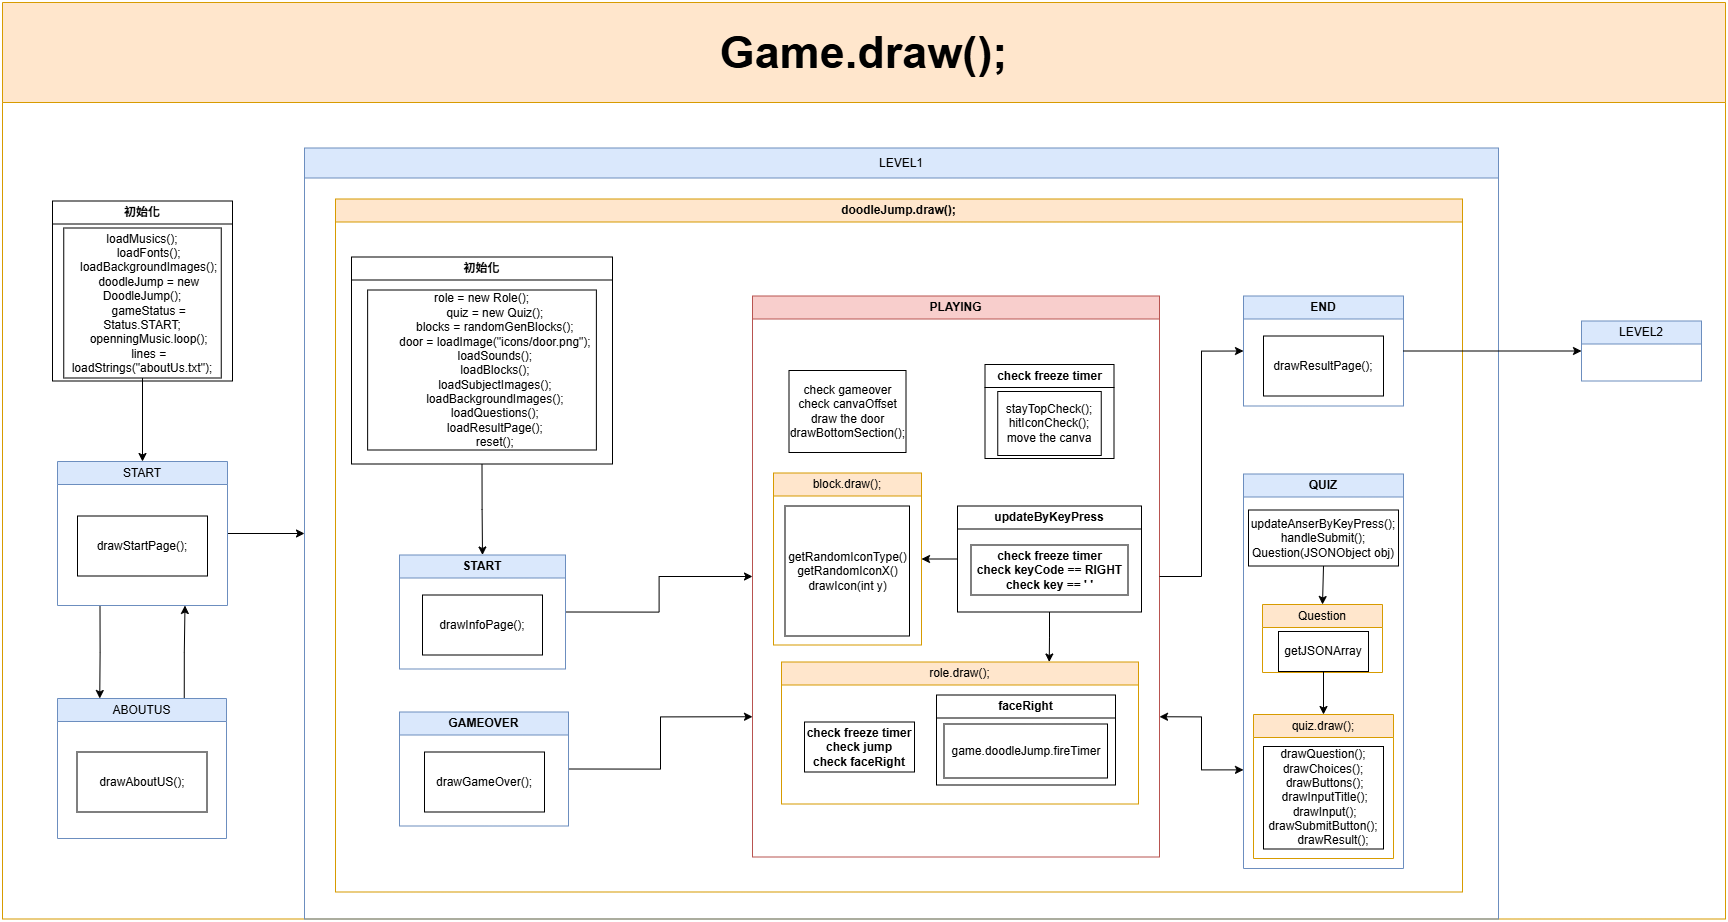

The diagram above was exported from draw.io. Its source (the exported page's mxGraphModel, read from the mxfile embedded in the PNG):
<mxGraphModel dx="1687" dy="1168" grid="0" gridSize="10" guides="1" tooltips="1" connect="1" arrows="1" fold="1" page="1" pageScale="1" pageWidth="827" pageHeight="1169" math="0" shadow="0">
  <root>
    <mxCell id="0" />
    <mxCell id="1" parent="0" />
    <mxCell id="VDZzqtf6pBX9vTgafcBY-35" value="&lt;font style=&quot;font-size: 45px;&quot;&gt;Game.draw();&lt;/font&gt;" style="swimlane;whiteSpace=wrap;html=1;startSize=100;fontSize=20;fillColor=#ffe6cc;strokeColor=#d79b00;" parent="1" vertex="1">
      <mxGeometry x="840" y="20" width="1723" height="916.5" as="geometry">
        <mxRectangle x="840" y="20" width="200" height="100" as="alternateBounds" />
      </mxGeometry>
    </mxCell>
    <mxCell id="VDZzqtf6pBX9vTgafcBY-46" style="edgeStyle=orthogonalEdgeStyle;rounded=0;orthogonalLoop=1;jettySize=auto;html=1;exitX=1;exitY=0.5;exitDx=0;exitDy=0;entryX=0;entryY=0.5;entryDx=0;entryDy=0;" parent="VDZzqtf6pBX9vTgafcBY-35" edge="1">
      <mxGeometry relative="1" as="geometry">
        <mxPoint x="160" y="260" as="sourcePoint" />
      </mxGeometry>
    </mxCell>
    <mxCell id="VDZzqtf6pBX9vTgafcBY-71" style="edgeStyle=orthogonalEdgeStyle;rounded=0;orthogonalLoop=1;jettySize=auto;html=1;exitX=0.25;exitY=1;exitDx=0;exitDy=0;entryX=0.25;entryY=0;entryDx=0;entryDy=0;" parent="VDZzqtf6pBX9vTgafcBY-35" source="VDZzqtf6pBX9vTgafcBY-51" target="VDZzqtf6pBX9vTgafcBY-64" edge="1">
      <mxGeometry relative="1" as="geometry" />
    </mxCell>
    <mxCell id="8nxNPM4JtghR5XvehcW0-9" style="edgeStyle=orthogonalEdgeStyle;rounded=0;orthogonalLoop=1;jettySize=auto;html=1;exitX=1;exitY=0.5;exitDx=0;exitDy=0;entryX=0;entryY=0.5;entryDx=0;entryDy=0;" edge="1" parent="VDZzqtf6pBX9vTgafcBY-35" source="VDZzqtf6pBX9vTgafcBY-51" target="VDZzqtf6pBX9vTgafcBY-66">
      <mxGeometry relative="1" as="geometry" />
    </mxCell>
    <mxCell id="VDZzqtf6pBX9vTgafcBY-51" value="&lt;span style=&quot;font-weight: 400;&quot;&gt;START&lt;/span&gt;" style="swimlane;whiteSpace=wrap;html=1;fillColor=#dae8fc;strokeColor=#6c8ebf;startSize=23;" parent="VDZzqtf6pBX9vTgafcBY-35" vertex="1">
      <mxGeometry x="55" y="459" width="170" height="144" as="geometry">
        <mxRectangle x="47" y="501" width="120" height="60" as="alternateBounds" />
      </mxGeometry>
    </mxCell>
    <mxCell id="VDZzqtf6pBX9vTgafcBY-53" value="drawStartPage();" style="rounded=0;whiteSpace=wrap;html=1;" parent="VDZzqtf6pBX9vTgafcBY-51" vertex="1">
      <mxGeometry x="20" y="54.5" width="130" height="60" as="geometry" />
    </mxCell>
    <mxCell id="VDZzqtf6pBX9vTgafcBY-72" style="edgeStyle=orthogonalEdgeStyle;rounded=0;orthogonalLoop=1;jettySize=auto;html=1;exitX=0.75;exitY=0;exitDx=0;exitDy=0;entryX=0.75;entryY=1;entryDx=0;entryDy=0;" parent="VDZzqtf6pBX9vTgafcBY-35" source="VDZzqtf6pBX9vTgafcBY-64" target="VDZzqtf6pBX9vTgafcBY-51" edge="1">
      <mxGeometry relative="1" as="geometry" />
    </mxCell>
    <mxCell id="VDZzqtf6pBX9vTgafcBY-64" value="&lt;span style=&quot;font-weight: 400;&quot;&gt;ABOUTUS&lt;/span&gt;" style="swimlane;whiteSpace=wrap;html=1;fillColor=#dae8fc;strokeColor=#6c8ebf;" parent="VDZzqtf6pBX9vTgafcBY-35" vertex="1">
      <mxGeometry x="55" y="696" width="169" height="140" as="geometry">
        <mxRectangle x="60" y="709" width="120" height="60" as="alternateBounds" />
      </mxGeometry>
    </mxCell>
    <mxCell id="VDZzqtf6pBX9vTgafcBY-65" value="drawAboutUS();" style="rounded=0;whiteSpace=wrap;html=1;" parent="VDZzqtf6pBX9vTgafcBY-64" vertex="1">
      <mxGeometry x="19.5" y="53.5" width="130" height="60" as="geometry" />
    </mxCell>
    <mxCell id="VDZzqtf6pBX9vTgafcBY-66" value="&lt;span style=&quot;font-weight: 400;&quot;&gt;LEVEL1&lt;/span&gt;" style="swimlane;whiteSpace=wrap;html=1;startSize=30;fillColor=#dae8fc;strokeColor=#6c8ebf;" parent="VDZzqtf6pBX9vTgafcBY-35" vertex="1">
      <mxGeometry x="302" y="145.5" width="1194" height="771" as="geometry">
        <mxRectangle x="302" y="145.5" width="120" height="60" as="alternateBounds" />
      </mxGeometry>
    </mxCell>
    <mxCell id="VDZzqtf6pBX9vTgafcBY-86" value="doodleJump.draw();" style="swimlane;whiteSpace=wrap;html=1;startSize=23;fillColor=#ffe6cc;strokeColor=#d79b00;" parent="VDZzqtf6pBX9vTgafcBY-66" vertex="1">
      <mxGeometry x="31" y="51" width="1127" height="693" as="geometry">
        <mxRectangle x="16" y="44" width="130" height="60" as="alternateBounds" />
      </mxGeometry>
    </mxCell>
    <mxCell id="8nxNPM4JtghR5XvehcW0-33" style="edgeStyle=orthogonalEdgeStyle;rounded=0;orthogonalLoop=1;jettySize=auto;html=1;exitX=1;exitY=0.5;exitDx=0;exitDy=0;entryX=0;entryY=0.5;entryDx=0;entryDy=0;" edge="1" parent="VDZzqtf6pBX9vTgafcBY-86" source="VDZzqtf6pBX9vTgafcBY-70" target="VDZzqtf6pBX9vTgafcBY-74">
      <mxGeometry relative="1" as="geometry" />
    </mxCell>
    <mxCell id="VDZzqtf6pBX9vTgafcBY-70" value="START" style="swimlane;whiteSpace=wrap;html=1;startSize=23;fillColor=#dae8fc;strokeColor=#6c8ebf;" parent="VDZzqtf6pBX9vTgafcBY-86" vertex="1">
      <mxGeometry x="64" y="356" width="166" height="114" as="geometry">
        <mxRectangle x="44" y="186" width="130" height="60" as="alternateBounds" />
      </mxGeometry>
    </mxCell>
    <mxCell id="VDZzqtf6pBX9vTgafcBY-93" value="drawInfoPage();" style="whiteSpace=wrap;html=1;" parent="VDZzqtf6pBX9vTgafcBY-70" vertex="1">
      <mxGeometry x="23" y="40" width="120" height="60" as="geometry" />
    </mxCell>
    <mxCell id="8nxNPM4JtghR5XvehcW0-52" style="edgeStyle=orthogonalEdgeStyle;rounded=0;orthogonalLoop=1;jettySize=auto;html=1;exitX=1;exitY=0.5;exitDx=0;exitDy=0;entryX=0;entryY=0.75;entryDx=0;entryDy=0;" edge="1" parent="VDZzqtf6pBX9vTgafcBY-86" source="VDZzqtf6pBX9vTgafcBY-75" target="VDZzqtf6pBX9vTgafcBY-74">
      <mxGeometry relative="1" as="geometry" />
    </mxCell>
    <mxCell id="VDZzqtf6pBX9vTgafcBY-75" value="GAMEOVER" style="swimlane;whiteSpace=wrap;html=1;startSize=23;fillColor=#dae8fc;strokeColor=#6c8ebf;" parent="VDZzqtf6pBX9vTgafcBY-86" vertex="1">
      <mxGeometry x="64" y="513" width="169" height="114" as="geometry">
        <mxRectangle x="274" y="186" width="130" height="60" as="alternateBounds" />
      </mxGeometry>
    </mxCell>
    <mxCell id="VDZzqtf6pBX9vTgafcBY-103" value="drawGameOver();" style="whiteSpace=wrap;html=1;" parent="VDZzqtf6pBX9vTgafcBY-75" vertex="1">
      <mxGeometry x="25" y="40" width="120" height="60" as="geometry" />
    </mxCell>
    <mxCell id="8nxNPM4JtghR5XvehcW0-16" style="edgeStyle=orthogonalEdgeStyle;rounded=0;orthogonalLoop=1;jettySize=auto;html=1;exitX=0.5;exitY=1;exitDx=0;exitDy=0;entryX=0.5;entryY=0;entryDx=0;entryDy=0;" edge="1" parent="VDZzqtf6pBX9vTgafcBY-86" source="VDZzqtf6pBX9vTgafcBY-97" target="VDZzqtf6pBX9vTgafcBY-70">
      <mxGeometry relative="1" as="geometry" />
    </mxCell>
    <mxCell id="VDZzqtf6pBX9vTgafcBY-97" value="初始化" style="swimlane;whiteSpace=wrap;html=1;startSize=23;" parent="VDZzqtf6pBX9vTgafcBY-86" vertex="1">
      <mxGeometry x="16" y="58" width="261" height="207" as="geometry">
        <mxRectangle x="118.5" y="47" width="130" height="60" as="alternateBounds" />
      </mxGeometry>
    </mxCell>
    <mxCell id="VDZzqtf6pBX9vTgafcBY-98" value="&lt;div&gt;role = new Role();&lt;/div&gt;&lt;div&gt;&amp;nbsp; &amp;nbsp; &amp;nbsp; &amp;nbsp; quiz = new Quiz();&lt;/div&gt;&lt;div&gt;&amp;nbsp; &amp;nbsp; &amp;nbsp; &amp;nbsp; blocks = randomGenBlocks();&lt;/div&gt;&lt;div&gt;&amp;nbsp; &amp;nbsp; &amp;nbsp; &amp;nbsp; door = loadImage(&quot;icons/door.png&quot;);&lt;/div&gt;&lt;div&gt;&amp;nbsp; &amp;nbsp; &amp;nbsp; &amp;nbsp; loadSounds();&lt;/div&gt;&lt;div&gt;&amp;nbsp; &amp;nbsp; &amp;nbsp; &amp;nbsp; loadBlocks();&lt;/div&gt;&lt;div&gt;&amp;nbsp; &amp;nbsp; &amp;nbsp; &amp;nbsp; loadSubjectImages();&lt;/div&gt;&lt;div&gt;&amp;nbsp; &amp;nbsp; &amp;nbsp; &amp;nbsp; loadBackgroundImages();&lt;/div&gt;&lt;div&gt;&amp;nbsp; &amp;nbsp; &amp;nbsp; &amp;nbsp; loadQuestions();&lt;/div&gt;&lt;div&gt;&amp;nbsp; &amp;nbsp; &amp;nbsp; &amp;nbsp; loadResultPage();&lt;/div&gt;&lt;div&gt;&amp;nbsp; &amp;nbsp; &amp;nbsp; &amp;nbsp; reset();&lt;/div&gt;" style="whiteSpace=wrap;html=1;" parent="VDZzqtf6pBX9vTgafcBY-97" vertex="1">
      <mxGeometry x="16.13" y="33" width="228.75" height="160" as="geometry" />
    </mxCell>
    <mxCell id="8nxNPM4JtghR5XvehcW0-41" style="edgeStyle=orthogonalEdgeStyle;rounded=0;orthogonalLoop=1;jettySize=auto;html=1;exitX=1;exitY=0.75;exitDx=0;exitDy=0;entryX=0;entryY=0.75;entryDx=0;entryDy=0;startArrow=classic;startFill=1;" edge="1" parent="VDZzqtf6pBX9vTgafcBY-86" source="VDZzqtf6pBX9vTgafcBY-74" target="VDZzqtf6pBX9vTgafcBY-77">
      <mxGeometry relative="1" as="geometry" />
    </mxCell>
    <mxCell id="VDZzqtf6pBX9vTgafcBY-74" value="PLAYING" style="swimlane;whiteSpace=wrap;html=1;startSize=23;fillColor=#f8cecc;strokeColor=#b85450;" parent="VDZzqtf6pBX9vTgafcBY-86" vertex="1">
      <mxGeometry x="417" y="97" width="407" height="561" as="geometry">
        <mxRectangle x="398" y="438" width="130" height="60" as="alternateBounds" />
      </mxGeometry>
    </mxCell>
    <mxCell id="VDZzqtf6pBX9vTgafcBY-134" value="&lt;span style=&quot;background-color: transparent; color: light-dark(rgb(0, 0, 0), rgb(255, 255, 255));&quot;&gt;check freeze timer&lt;/span&gt;" style="swimlane;whiteSpace=wrap;html=1;" parent="VDZzqtf6pBX9vTgafcBY-74" vertex="1">
      <mxGeometry x="232.5" y="68.5" width="129" height="94" as="geometry" />
    </mxCell>
    <mxCell id="VDZzqtf6pBX9vTgafcBY-135" value="&lt;div&gt;stayTopCheck();&lt;/div&gt;&lt;div&gt;hitIconCheck();&lt;/div&gt;&lt;div&gt;move the canva&lt;/div&gt;" style="rounded=0;whiteSpace=wrap;html=1;" parent="VDZzqtf6pBX9vTgafcBY-134" vertex="1">
      <mxGeometry x="12.75" y="27" width="103.5" height="64" as="geometry" />
    </mxCell>
    <mxCell id="VDZzqtf6pBX9vTgafcBY-136" value="&lt;span style=&quot;font-weight: 400;&quot;&gt;block.draw();&lt;/span&gt;" style="swimlane;whiteSpace=wrap;html=1;fillColor=#ffe6cc;strokeColor=#d79b00;" parent="VDZzqtf6pBX9vTgafcBY-74" vertex="1">
      <mxGeometry x="21" y="177" width="148" height="172" as="geometry">
        <mxRectangle x="40" y="390" width="120" height="60" as="alternateBounds" />
      </mxGeometry>
    </mxCell>
    <mxCell id="VDZzqtf6pBX9vTgafcBY-137" value="getRandomIconType()&lt;div&gt;getRandomIconX()&lt;br&gt;drawIcon(int y)&lt;/div&gt;" style="rounded=0;whiteSpace=wrap;html=1;" parent="VDZzqtf6pBX9vTgafcBY-136" vertex="1">
      <mxGeometry x="11.5" y="33" width="124.5" height="130" as="geometry" />
    </mxCell>
    <mxCell id="VDZzqtf6pBX9vTgafcBY-132" value="check gameover&lt;div&gt;check canvaOffset&lt;/div&gt;&lt;div&gt;draw the door&lt;/div&gt;&lt;div&gt;drawBottomSection();&lt;/div&gt;" style="rounded=0;whiteSpace=wrap;html=1;" parent="VDZzqtf6pBX9vTgafcBY-74" vertex="1">
      <mxGeometry x="36.5" y="74.5" width="117" height="82" as="geometry" />
    </mxCell>
    <mxCell id="VDZzqtf6pBX9vTgafcBY-141" value="&lt;span style=&quot;font-weight: 400;&quot;&gt;role.draw();&lt;/span&gt;" style="swimlane;whiteSpace=wrap;html=1;fillColor=#ffe6cc;strokeColor=#d79b00;" parent="VDZzqtf6pBX9vTgafcBY-74" vertex="1">
      <mxGeometry x="29" y="366" width="357" height="142" as="geometry">
        <mxRectangle x="46" y="696" width="120" height="60" as="alternateBounds" />
      </mxGeometry>
    </mxCell>
    <mxCell id="VDZzqtf6pBX9vTgafcBY-142" value="&lt;span style=&quot;font-weight: 700;&quot;&gt;check freeze timer&lt;/span&gt;&lt;div&gt;&lt;span style=&quot;font-weight: 700;&quot;&gt;check jump&lt;/span&gt;&lt;/div&gt;&lt;div&gt;&lt;span style=&quot;font-weight: 700;&quot;&gt;check faceRight&lt;/span&gt;&lt;/div&gt;" style="rounded=0;whiteSpace=wrap;html=1;" parent="VDZzqtf6pBX9vTgafcBY-141" vertex="1">
      <mxGeometry x="23" y="60" width="110" height="50" as="geometry" />
    </mxCell>
    <mxCell id="VDZzqtf6pBX9vTgafcBY-148" value="faceRight" style="swimlane;whiteSpace=wrap;html=1;" parent="VDZzqtf6pBX9vTgafcBY-141" vertex="1">
      <mxGeometry x="155" y="33" width="179" height="90" as="geometry" />
    </mxCell>
    <mxCell id="VDZzqtf6pBX9vTgafcBY-149" value="game.doodleJump.fireTimer" style="rounded=0;whiteSpace=wrap;html=1;" parent="VDZzqtf6pBX9vTgafcBY-148" vertex="1">
      <mxGeometry x="7.5" y="29" width="163.5" height="54" as="geometry" />
    </mxCell>
    <mxCell id="8nxNPM4JtghR5XvehcW0-46" style="edgeStyle=orthogonalEdgeStyle;rounded=0;orthogonalLoop=1;jettySize=auto;html=1;exitX=0.5;exitY=1;exitDx=0;exitDy=0;entryX=0.75;entryY=0;entryDx=0;entryDy=0;" edge="1" parent="VDZzqtf6pBX9vTgafcBY-74" source="8nxNPM4JtghR5XvehcW0-45" target="VDZzqtf6pBX9vTgafcBY-141">
      <mxGeometry relative="1" as="geometry" />
    </mxCell>
    <mxCell id="8nxNPM4JtghR5XvehcW0-51" style="edgeStyle=orthogonalEdgeStyle;rounded=0;orthogonalLoop=1;jettySize=auto;html=1;exitX=0;exitY=0.5;exitDx=0;exitDy=0;entryX=1;entryY=0.5;entryDx=0;entryDy=0;" edge="1" parent="VDZzqtf6pBX9vTgafcBY-74" source="8nxNPM4JtghR5XvehcW0-45" target="VDZzqtf6pBX9vTgafcBY-136">
      <mxGeometry relative="1" as="geometry" />
    </mxCell>
    <mxCell id="8nxNPM4JtghR5XvehcW0-45" value="updateByKeyPress" style="swimlane;whiteSpace=wrap;html=1;" vertex="1" parent="VDZzqtf6pBX9vTgafcBY-74">
      <mxGeometry x="205" y="210" width="184" height="106" as="geometry" />
    </mxCell>
    <mxCell id="8nxNPM4JtghR5XvehcW0-49" value="&lt;span style=&quot;font-weight: 700;&quot;&gt;check freeze timer&lt;/span&gt;&lt;div&gt;&lt;b&gt;check&amp;nbsp;&lt;/b&gt;&lt;span style=&quot;background-color: transparent;&quot;&gt;&lt;b&gt;keyCode == RIGHT&lt;/b&gt;&lt;/span&gt;&lt;/div&gt;&lt;div&gt;&lt;b style=&quot;background-color: transparent; color: light-dark(rgb(0, 0, 0), rgb(255, 255, 255));&quot;&gt;check key == ' '&lt;/b&gt;&lt;/div&gt;" style="rounded=0;whiteSpace=wrap;html=1;" vertex="1" parent="8nxNPM4JtghR5XvehcW0-45">
      <mxGeometry x="13.5" y="39" width="157" height="50" as="geometry" />
    </mxCell>
    <mxCell id="VDZzqtf6pBX9vTgafcBY-77" value="QUIZ" style="swimlane;whiteSpace=wrap;html=1;startSize=23;fillColor=#dae8fc;strokeColor=#6c8ebf;" parent="VDZzqtf6pBX9vTgafcBY-86" vertex="1">
      <mxGeometry x="908" y="275" width="160" height="394.5" as="geometry">
        <mxRectangle x="921" y="526" width="130" height="60" as="alternateBounds" />
      </mxGeometry>
    </mxCell>
    <mxCell id="VDZzqtf6pBX9vTgafcBY-106" value="&lt;span style=&quot;font-weight: 400;&quot;&gt;quiz.draw();&lt;/span&gt;" style="swimlane;whiteSpace=wrap;html=1;startSize=23;fillColor=#ffe6cc;strokeColor=#d79b00;" parent="VDZzqtf6pBX9vTgafcBY-77" vertex="1">
      <mxGeometry x="10" y="240.5" width="140" height="144" as="geometry">
        <mxRectangle x="16" y="250.5" width="130" height="60" as="alternateBounds" />
      </mxGeometry>
    </mxCell>
    <mxCell id="VDZzqtf6pBX9vTgafcBY-139" value="drawQuestion();&lt;div&gt;&lt;div&gt;drawChoices();&lt;/div&gt;&lt;div&gt;&amp;nbsp;drawButtons();&lt;/div&gt;&lt;div&gt;&amp;nbsp;drawInputTitle();&lt;/div&gt;&lt;div&gt;&amp;nbsp;drawInput();&lt;/div&gt;&lt;/div&gt;&lt;div&gt;&lt;div&gt;drawSubmitButton();&lt;/div&gt;&lt;div&gt;&amp;nbsp; &amp;nbsp; &amp;nbsp; drawResult();&lt;/div&gt;&lt;/div&gt;" style="whiteSpace=wrap;html=1;" parent="VDZzqtf6pBX9vTgafcBY-106" vertex="1">
      <mxGeometry x="10" y="32" width="120" height="102.5" as="geometry" />
    </mxCell>
    <mxCell id="8nxNPM4JtghR5XvehcW0-27" style="edgeStyle=orthogonalEdgeStyle;rounded=0;orthogonalLoop=1;jettySize=auto;html=1;exitX=0.5;exitY=1;exitDx=0;exitDy=0;entryX=0.5;entryY=0;entryDx=0;entryDy=0;" edge="1" parent="VDZzqtf6pBX9vTgafcBY-77" source="VDZzqtf6pBX9vTgafcBY-166" target="VDZzqtf6pBX9vTgafcBY-138">
      <mxGeometry relative="1" as="geometry" />
    </mxCell>
    <mxCell id="VDZzqtf6pBX9vTgafcBY-166" value="updateAnserByKeyPress();&lt;div&gt;handleSubmit();&lt;/div&gt;&lt;div&gt;Question(JSONObject obj)&lt;/div&gt;" style="whiteSpace=wrap;html=1;" parent="VDZzqtf6pBX9vTgafcBY-77" vertex="1">
      <mxGeometry x="5" y="36" width="150" height="56" as="geometry" />
    </mxCell>
    <mxCell id="VDZzqtf6pBX9vTgafcBY-138" value="&lt;span style=&quot;font-weight: 400;&quot;&gt;Question&lt;/span&gt;" style="swimlane;whiteSpace=wrap;html=1;startSize=23;fillColor=#ffe6cc;strokeColor=#d79b00;" parent="VDZzqtf6pBX9vTgafcBY-77" vertex="1">
      <mxGeometry x="19" y="130.5" width="120" height="68" as="geometry">
        <mxRectangle x="20" y="121" width="130" height="60" as="alternateBounds" />
      </mxGeometry>
    </mxCell>
    <mxCell id="VDZzqtf6pBX9vTgafcBY-168" value="getJSONArray" style="whiteSpace=wrap;html=1;" parent="VDZzqtf6pBX9vTgafcBY-138" vertex="1">
      <mxGeometry x="16" y="27" width="90" height="40" as="geometry" />
    </mxCell>
    <mxCell id="VDZzqtf6pBX9vTgafcBY-172" style="edgeStyle=orthogonalEdgeStyle;rounded=0;orthogonalLoop=1;jettySize=auto;html=1;exitX=0.5;exitY=1;exitDx=0;exitDy=0;entryX=0.5;entryY=0;entryDx=0;entryDy=0;" parent="VDZzqtf6pBX9vTgafcBY-77" source="VDZzqtf6pBX9vTgafcBY-168" target="VDZzqtf6pBX9vTgafcBY-106" edge="1">
      <mxGeometry relative="1" as="geometry" />
    </mxCell>
    <mxCell id="VDZzqtf6pBX9vTgafcBY-76" value="END" style="swimlane;whiteSpace=wrap;html=1;startSize=23;fillColor=#dae8fc;strokeColor=#6c8ebf;" parent="VDZzqtf6pBX9vTgafcBY-86" vertex="1">
      <mxGeometry x="908" y="97" width="160" height="110" as="geometry">
        <mxRectangle x="921" y="97" width="130" height="60" as="alternateBounds" />
      </mxGeometry>
    </mxCell>
    <mxCell id="VDZzqtf6pBX9vTgafcBY-104" value="drawResultPage();" style="whiteSpace=wrap;html=1;" parent="VDZzqtf6pBX9vTgafcBY-76" vertex="1">
      <mxGeometry x="20" y="40" width="120" height="60" as="geometry" />
    </mxCell>
    <mxCell id="8nxNPM4JtghR5XvehcW0-38" style="edgeStyle=orthogonalEdgeStyle;rounded=0;orthogonalLoop=1;jettySize=auto;html=1;exitX=1;exitY=0.5;exitDx=0;exitDy=0;entryX=0;entryY=0.5;entryDx=0;entryDy=0;" edge="1" parent="VDZzqtf6pBX9vTgafcBY-86" source="VDZzqtf6pBX9vTgafcBY-74" target="VDZzqtf6pBX9vTgafcBY-76">
      <mxGeometry relative="1" as="geometry" />
    </mxCell>
    <mxCell id="VDZzqtf6pBX9vTgafcBY-94" value="初始化" style="swimlane;whiteSpace=wrap;html=1;startSize=23;" parent="VDZzqtf6pBX9vTgafcBY-35" vertex="1">
      <mxGeometry x="50" y="198.5" width="180" height="180" as="geometry">
        <mxRectangle x="42" y="391" width="130" height="60" as="alternateBounds" />
      </mxGeometry>
    </mxCell>
    <mxCell id="VDZzqtf6pBX9vTgafcBY-95" value="&lt;div&gt;loadMusics();&lt;/div&gt;&lt;div&gt;&amp;nbsp; &amp;nbsp; loadFonts();&lt;/div&gt;&lt;div&gt;&amp;nbsp; &amp;nbsp; loadBackgroundImages();&lt;/div&gt;&lt;div&gt;&amp;nbsp; &amp;nbsp; doodleJump = new DoodleJump();&lt;/div&gt;&lt;div&gt;&amp;nbsp; &amp;nbsp; gameStatus = Status.START;&lt;/div&gt;&lt;div&gt;&amp;nbsp; &amp;nbsp; openningMusic.loop();&lt;/div&gt;&lt;div&gt;&amp;nbsp; &amp;nbsp; lines = loadStrings(&quot;aboutUs.txt&quot;);&lt;/div&gt;" style="whiteSpace=wrap;html=1;" parent="VDZzqtf6pBX9vTgafcBY-94" vertex="1">
      <mxGeometry x="11.25" y="27" width="157.5" height="150" as="geometry" />
    </mxCell>
    <mxCell id="VDZzqtf6pBX9vTgafcBY-176" style="edgeStyle=orthogonalEdgeStyle;rounded=0;orthogonalLoop=1;jettySize=auto;html=1;exitX=0.5;exitY=1;exitDx=0;exitDy=0;entryX=0.5;entryY=0;entryDx=0;entryDy=0;" parent="VDZzqtf6pBX9vTgafcBY-35" source="VDZzqtf6pBX9vTgafcBY-95" target="VDZzqtf6pBX9vTgafcBY-51" edge="1">
      <mxGeometry relative="1" as="geometry" />
    </mxCell>
    <mxCell id="VDZzqtf6pBX9vTgafcBY-87" value="&lt;span style=&quot;font-weight: 400;&quot;&gt;LEVEL2&lt;/span&gt;" style="swimlane;whiteSpace=wrap;html=1;fillColor=#dae8fc;strokeColor=#6c8ebf;" parent="VDZzqtf6pBX9vTgafcBY-35" vertex="1" collapsed="1">
      <mxGeometry x="1579" y="318.5" width="120" height="60" as="geometry">
        <mxRectangle x="850" y="110" width="560" height="1010" as="alternateBounds" />
      </mxGeometry>
    </mxCell>
    <mxCell id="VDZzqtf6pBX9vTgafcBY-88" value="" style="rounded=0;whiteSpace=wrap;html=1;" parent="VDZzqtf6pBX9vTgafcBY-87" vertex="1">
      <mxGeometry x="25" y="60" width="130" height="60" as="geometry" />
    </mxCell>
    <mxCell id="8nxNPM4JtghR5XvehcW0-28" style="edgeStyle=orthogonalEdgeStyle;rounded=0;orthogonalLoop=1;jettySize=auto;html=1;exitX=1;exitY=0.5;exitDx=0;exitDy=0;entryX=0;entryY=0.5;entryDx=0;entryDy=0;" edge="1" parent="VDZzqtf6pBX9vTgafcBY-35" source="VDZzqtf6pBX9vTgafcBY-76" target="VDZzqtf6pBX9vTgafcBY-87">
      <mxGeometry relative="1" as="geometry" />
    </mxCell>
  </root>
</mxGraphModel>